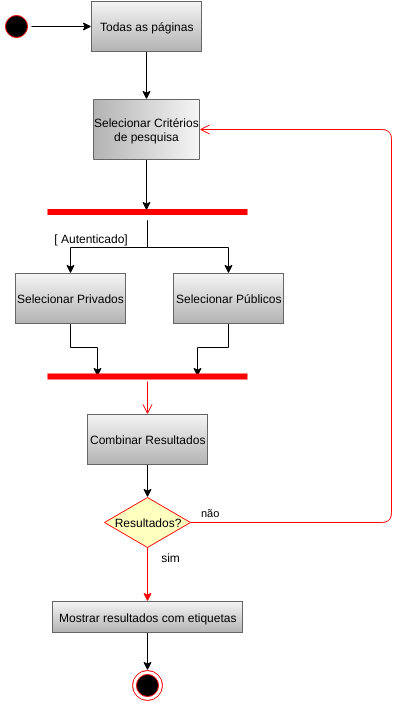

The diagram above was exported from draw.io. Its source (the exported page's mxGraphModel, read from the mxfile embedded in the PNG):
<mxGraphModel dx="882" dy="452" grid="1" gridSize="10" guides="1" tooltips="1" connect="1" arrows="1" fold="1" page="1" pageScale="1" pageWidth="826" pageHeight="1169" background="#ffffff" math="0">
  <root>
    <mxCell id="0" />
    <mxCell id="1" parent="0" />
    <mxCell id="48" style="edgeStyle=orthogonalEdgeStyle;rounded=0;html=1;jettySize=auto;orthogonalLoop=1;" edge="1" parent="1" source="2" target="6">
      <mxGeometry relative="1" as="geometry" />
    </mxCell>
    <mxCell id="2" value="" style="ellipse;html=1;shape=startState;fillColor=#000000;strokeColor=#ff0000;" vertex="1" parent="1">
      <mxGeometry x="70" y="44" width="30" height="30" as="geometry" />
    </mxCell>
    <mxCell id="49" style="edgeStyle=orthogonalEdgeStyle;rounded=0;html=1;entryX=0;entryY=0.5;jettySize=auto;orthogonalLoop=1;" edge="1" parent="1" source="6" target="16">
      <mxGeometry relative="1" as="geometry" />
    </mxCell>
    <mxCell id="6" value="Todas as páginas" style="html=1;plain-gray" vertex="1" parent="1">
      <mxGeometry x="160" y="34" width="110" height="50" as="geometry" />
    </mxCell>
    <mxCell id="23" style="edgeStyle=orthogonalEdgeStyle;rounded=0;html=1;jettySize=auto;orthogonalLoop=1;" edge="1" parent="1" source="13" target="19">
      <mxGeometry relative="1" as="geometry" />
    </mxCell>
    <mxCell id="25" style="edgeStyle=orthogonalEdgeStyle;rounded=0;html=1;jettySize=auto;orthogonalLoop=1;" edge="1" parent="1" source="13" target="24">
      <mxGeometry relative="1" as="geometry" />
    </mxCell>
    <mxCell id="13" value="" style="shape=line;html=1;strokeWidth=6;strokeColor=#ff0000;rotation=0;" vertex="1" parent="1">
      <mxGeometry x="116" y="236" width="200" height="17" as="geometry" />
    </mxCell>
    <mxCell id="50" style="edgeStyle=orthogonalEdgeStyle;rounded=0;html=1;entryX=0.495;entryY=0.412;entryPerimeter=0;jettySize=auto;orthogonalLoop=1;" edge="1" parent="1" source="16" target="13">
      <mxGeometry relative="1" as="geometry" />
    </mxCell>
    <mxCell id="16" value="Selecionar Critérios&lt;div&gt;de pesquisa&lt;/div&gt;" style="html=1;direction=south;plain-gray" vertex="1" parent="1">
      <mxGeometry x="162" y="132" width="106" height="60" as="geometry" />
    </mxCell>
    <mxCell id="51" style="edgeStyle=orthogonalEdgeStyle;rounded=0;html=1;entryX=0.25;entryY=0.5;entryPerimeter=0;jettySize=auto;orthogonalLoop=1;" edge="1" parent="1" source="19" target="27">
      <mxGeometry relative="1" as="geometry" />
    </mxCell>
    <mxCell id="19" value="Selecionar Privados" style="html=1;plain-gray" vertex="1" parent="1">
      <mxGeometry x="84" y="306" width="110" height="50" as="geometry" />
    </mxCell>
    <mxCell id="52" style="edgeStyle=orthogonalEdgeStyle;rounded=0;html=1;entryX=0.75;entryY=0.5;entryPerimeter=0;jettySize=auto;orthogonalLoop=1;" edge="1" parent="1" source="24" target="27">
      <mxGeometry relative="1" as="geometry" />
    </mxCell>
    <mxCell id="24" value="Selecionar Públicos" style="html=1;plain-gray" vertex="1" parent="1">
      <mxGeometry x="242" y="306" width="110" height="50" as="geometry" />
    </mxCell>
    <mxCell id="26" value="[ Autenticado&lt;span style=&quot;line-height: 1.2&quot;&gt;]&lt;/span&gt;" style="text;html=1;strokeColor=none;fillColor=none;align=center;verticalAlign=middle;whiteSpace=wrap;overflow=hidden;" vertex="1" parent="1">
      <mxGeometry x="103" y="261" width="113" height="20" as="geometry" />
    </mxCell>
    <mxCell id="27" value="" style="shape=line;html=1;strokeWidth=6;strokeColor=#ff0000;" vertex="1" parent="1">
      <mxGeometry x="116" y="404" width="200" height="10" as="geometry" />
    </mxCell>
    <mxCell id="28" value="" style="edgeStyle=orthogonalEdgeStyle;html=1;verticalAlign=bottom;endArrow=open;endSize=8;strokeColor=#ff0000;" edge="1" source="27" parent="1" target="33">
      <mxGeometry relative="1" as="geometry">
        <mxPoint x="239" y="486" as="targetPoint" />
      </mxGeometry>
    </mxCell>
    <mxCell id="42" style="edgeStyle=orthogonalEdgeStyle;rounded=0;html=1;entryX=0.5;entryY=0;jettySize=auto;orthogonalLoop=1;" edge="1" parent="1" source="33" target="37">
      <mxGeometry relative="1" as="geometry" />
    </mxCell>
    <mxCell id="33" value="Combinar Resultados" style="html=1;plain-gray" vertex="1" parent="1">
      <mxGeometry x="156" y="447" width="120" height="50" as="geometry" />
    </mxCell>
    <mxCell id="54" style="edgeStyle=orthogonalEdgeStyle;rounded=0;html=1;entryX=0.5;entryY=0;jettySize=auto;orthogonalLoop=1;plain-red;strokeColor=#FF0000;" edge="1" parent="1" source="37" target="43">
      <mxGeometry relative="1" as="geometry" />
    </mxCell>
    <mxCell id="37" value="Resultados?" style="rhombus;whiteSpace=wrap;html=1;fillColor=#ffffc0;strokeColor=#ff0000;" vertex="1" parent="1">
      <mxGeometry x="173" y="530" width="86" height="50" as="geometry" />
    </mxCell>
    <mxCell id="38" value="não" style="edgeStyle=orthogonalEdgeStyle;html=1;align=left;verticalAlign=bottom;endArrow=open;endSize=8;strokeColor=#FF0000;" edge="1" source="37" parent="1" target="16">
      <mxGeometry x="-0.9771" relative="1" as="geometry">
        <mxPoint x="370" y="590" as="targetPoint" />
        <Array as="points">
          <mxPoint x="460" y="555" />
          <mxPoint x="460" y="162" />
        </Array>
        <mxPoint as="offset" />
      </mxGeometry>
    </mxCell>
    <mxCell id="46" style="edgeStyle=orthogonalEdgeStyle;rounded=0;html=1;jettySize=auto;orthogonalLoop=1;" edge="1" parent="1" source="43" target="44">
      <mxGeometry relative="1" as="geometry" />
    </mxCell>
    <mxCell id="43" value="Mostrar resultados com etiquetas" style="html=1;plain-gray" vertex="1" parent="1">
      <mxGeometry x="121" y="634" width="190" height="31" as="geometry" />
    </mxCell>
    <mxCell id="44" value="" style="ellipse;html=1;shape=endState;fillColor=#000000;strokeColor=#ff0000;" vertex="1" parent="1">
      <mxGeometry x="201" y="703" width="30" height="30" as="geometry" />
    </mxCell>
    <mxCell id="55" value="sim" style="text;html=1;strokeColor=none;fillColor=none;align=center;verticalAlign=middle;whiteSpace=wrap;overflow=hidden;" vertex="1" parent="1">
      <mxGeometry x="219" y="580" width="40" height="20" as="geometry" />
    </mxCell>
  </root>
</mxGraphModel>